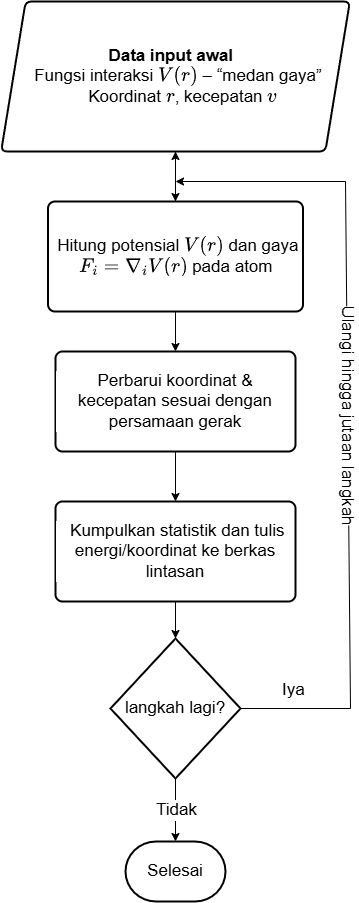

The diagram above was exported from draw.io. Its source (the exported page's mxGraphModel, read from the mxfile embedded in the PNG):
<mxGraphModel dx="1226" dy="675" grid="1" gridSize="10" guides="1" tooltips="1" connect="1" arrows="1" fold="1" page="1" pageScale="1" pageWidth="1169" pageHeight="827" background="none" math="1" shadow="0" adaptiveColors="auto">
  <root>
    <mxCell id="0" />
    <mxCell id="1" parent="0" />
    <mxCell id="1gtc3GDN5IDxIhM44q41-58" value="&lt;div&gt;&lt;b&gt;&lt;font&gt;Data input awal&amp;nbsp;&amp;nbsp;&lt;/font&gt;&lt;/b&gt;&lt;/div&gt;&lt;div&gt;&lt;font&gt;&lt;b&gt;&amp;nbsp; &amp;nbsp;&lt;/b&gt;Fungsi interaksi &lt;svg style=&quot;vertical-align: -0.566ex;&quot; xmlns:xlink=&quot;http://www.w3.org/1999/xlink&quot; viewBox=&quot;0 -750 1998 1000&quot; role=&quot;img&quot; height=&quot;2.262ex&quot; width=&quot;4.52ex&quot; xmlns=&quot;http://www.w3.org/2000/svg&quot;&gt;&lt;defs&gt;&lt;path d=&quot;M52 648Q52 670 65 683H76Q118 680 181 680Q299 680 320 683H330Q336 677 336 674T334 656Q329 641 325 637H304Q282 635 274 635Q245 630 242 620Q242 618 271 369T301 118L374 235Q447 352 520 471T595 594Q599 601 599 609Q599 633 555 637Q537 637 537 648Q537 649 539 661Q542 675 545 679T558 683Q560 683 570 683T604 682T668 681Q737 681 755 683H762Q769 676 769 672Q769 655 760 640Q757 637 743 637Q730 636 719 635T698 630T682 623T670 615T660 608T652 599T645 592L452 282Q272 -9 266 -16Q263 -18 259 -21L241 -22H234Q216 -22 216 -15Q213 -9 177 305Q139 623 138 626Q133 637 76 637H59Q52 642 52 648Z&quot; id=&quot;MJX-14-TEX-I-1D449&quot;&gt;&lt;/path&gt;&lt;path d=&quot;M94 250Q94 319 104 381T127 488T164 576T202 643T244 695T277 729T302 750H315H319Q333 750 333 741Q333 738 316 720T275 667T226 581T184 443T167 250T184 58T225 -81T274 -167T316 -220T333 -241Q333 -250 318 -250H315H302L274 -226Q180 -141 137 -14T94 250Z&quot; id=&quot;MJX-14-TEX-N-28&quot;&gt;&lt;/path&gt;&lt;path d=&quot;M21 287Q22 290 23 295T28 317T38 348T53 381T73 411T99 433T132 442Q161 442 183 430T214 408T225 388Q227 382 228 382T236 389Q284 441 347 441H350Q398 441 422 400Q430 381 430 363Q430 333 417 315T391 292T366 288Q346 288 334 299T322 328Q322 376 378 392Q356 405 342 405Q286 405 239 331Q229 315 224 298T190 165Q156 25 151 16Q138 -11 108 -11Q95 -11 87 -5T76 7T74 17Q74 30 114 189T154 366Q154 405 128 405Q107 405 92 377T68 316T57 280Q55 278 41 278H27Q21 284 21 287Z&quot; id=&quot;MJX-14-TEX-I-1D45F&quot;&gt;&lt;/path&gt;&lt;path d=&quot;M60 749L64 750Q69 750 74 750H86L114 726Q208 641 251 514T294 250Q294 182 284 119T261 12T224 -76T186 -143T145 -194T113 -227T90 -246Q87 -249 86 -250H74Q66 -250 63 -250T58 -247T55 -238Q56 -237 66 -225Q221 -64 221 250T66 725Q56 737 55 738Q55 746 60 749Z&quot; id=&quot;MJX-14-TEX-N-29&quot;&gt;&lt;/path&gt;&lt;/defs&gt;&lt;g transform=&quot;scale(1,-1)&quot; stroke-width=&quot;0&quot; fill=&quot;currentColor&quot; stroke=&quot;currentColor&quot;&gt;&lt;g data-mml-node=&quot;math&quot;&gt;&lt;g data-mml-node=&quot;mi&quot;&gt;&lt;use xlink:href=&quot;#MJX-14-TEX-I-1D449&quot; data-c=&quot;1D449&quot;&gt;&lt;/use&gt;&lt;/g&gt;&lt;g transform=&quot;translate(769,0)&quot; data-mml-node=&quot;mo&quot;&gt;&lt;use xlink:href=&quot;#MJX-14-TEX-N-28&quot; data-c=&quot;28&quot;&gt;&lt;/use&gt;&lt;/g&gt;&lt;g transform=&quot;translate(1158,0)&quot; data-mml-node=&quot;mi&quot;&gt;&lt;use xlink:href=&quot;#MJX-14-TEX-I-1D45F&quot; data-c=&quot;1D45F&quot;&gt;&lt;/use&gt;&lt;/g&gt;&lt;g transform=&quot;translate(1609,0)&quot; data-mml-node=&quot;mo&quot;&gt;&lt;use xlink:href=&quot;#MJX-14-TEX-N-29&quot; data-c=&quot;29&quot;&gt;&lt;/use&gt;&lt;/g&gt;&lt;/g&gt;&lt;/g&gt;&lt;/svg&gt; – “medan gaya”&amp;nbsp;&amp;nbsp;&lt;/font&gt;&lt;/div&gt;&lt;div&gt;&lt;font&gt;&amp;nbsp; &amp;nbsp;Koordinat &lt;svg style=&quot;vertical-align: -0.025ex;&quot; xmlns:xlink=&quot;http://www.w3.org/1999/xlink&quot; viewBox=&quot;0 -442 451 453&quot; role=&quot;img&quot; height=&quot;1.025ex&quot; width=&quot;1.02ex&quot; xmlns=&quot;http://www.w3.org/2000/svg&quot;&gt;&lt;defs&gt;&lt;path d=&quot;M21 287Q22 290 23 295T28 317T38 348T53 381T73 411T99 433T132 442Q161 442 183 430T214 408T225 388Q227 382 228 382T236 389Q284 441 347 441H350Q398 441 422 400Q430 381 430 363Q430 333 417 315T391 292T366 288Q346 288 334 299T322 328Q322 376 378 392Q356 405 342 405Q286 405 239 331Q229 315 224 298T190 165Q156 25 151 16Q138 -11 108 -11Q95 -11 87 -5T76 7T74 17Q74 30 114 189T154 366Q154 405 128 405Q107 405 92 377T68 316T57 280Q55 278 41 278H27Q21 284 21 287Z&quot; id=&quot;MJX-15-TEX-I-1D45F&quot;&gt;&lt;/path&gt;&lt;/defs&gt;&lt;g transform=&quot;scale(1,-1)&quot; stroke-width=&quot;0&quot; fill=&quot;currentColor&quot; stroke=&quot;currentColor&quot;&gt;&lt;g data-mml-node=&quot;math&quot;&gt;&lt;g data-mml-node=&quot;mi&quot;&gt;&lt;use xlink:href=&quot;#MJX-15-TEX-I-1D45F&quot; data-c=&quot;1D45F&quot;&gt;&lt;/use&gt;&lt;/g&gt;&lt;/g&gt;&lt;/g&gt;&lt;/svg&gt;, kecepatan &lt;/font&gt;&lt;svg style=&quot;vertical-align: -0.025ex;&quot; xmlns:xlink=&quot;http://www.w3.org/1999/xlink&quot; viewBox=&quot;0 -443 485 454&quot; role=&quot;img&quot; height=&quot;1.027ex&quot; width=&quot;1.097ex&quot; xmlns=&quot;http://www.w3.org/2000/svg&quot;&gt;&lt;defs&gt;&lt;path d=&quot;M173 380Q173 405 154 405Q130 405 104 376T61 287Q60 286 59 284T58 281T56 279T53 278T49 278T41 278H27Q21 284 21 287Q21 294 29 316T53 368T97 419T160 441Q202 441 225 417T249 361Q249 344 246 335Q246 329 231 291T200 202T182 113Q182 86 187 69Q200 26 250 26Q287 26 319 60T369 139T398 222T409 277Q409 300 401 317T383 343T365 361T357 383Q357 405 376 424T417 443Q436 443 451 425T467 367Q467 340 455 284T418 159T347 40T241 -11Q177 -11 139 22Q102 54 102 117Q102 148 110 181T151 298Q173 362 173 380Z&quot; id=&quot;MJX-16-TEX-I-1D463&quot;&gt;&lt;/path&gt;&lt;/defs&gt;&lt;g transform=&quot;scale(1,-1)&quot; stroke-width=&quot;0&quot; fill=&quot;currentColor&quot; stroke=&quot;currentColor&quot;&gt;&lt;g data-mml-node=&quot;math&quot;&gt;&lt;g data-mml-node=&quot;mi&quot;&gt;&lt;use xlink:href=&quot;#MJX-16-TEX-I-1D463&quot; data-c=&quot;1D463&quot;&gt;&lt;/use&gt;&lt;/g&gt;&lt;/g&gt;&lt;/g&gt;&lt;/svg&gt;&lt;/div&gt;" style="shape=parallelogram;html=1;strokeWidth=2;perimeter=parallelogramPerimeter;whiteSpace=wrap;rounded=1;arcSize=12;size=0.0703125;fontSize=17;labelBackgroundColor=#FFFFFF;" parent="1" vertex="1">
      <mxGeometry x="460.62" y="50" width="348.75" height="150" as="geometry" />
    </mxCell>
    <mxCell id="bcv8oy79iBshhs_kVbLP-1" value="" style="edgeStyle=orthogonalEdgeStyle;rounded=0;orthogonalLoop=1;jettySize=auto;html=1;labelBackgroundColor=#FFFFFF;fontColor=light-dark(#000000,#FFFFFF);" edge="1" parent="1" source="1gtc3GDN5IDxIhM44q41-59" target="1gtc3GDN5IDxIhM44q41-58">
      <mxGeometry relative="1" as="geometry" />
    </mxCell>
    <mxCell id="1gtc3GDN5IDxIhM44q41-59" value="&amp;nbsp;Hitung potensial &lt;svg style=&quot;vertical-align: -0.566ex;&quot; xmlns:xlink=&quot;http://www.w3.org/1999/xlink&quot; viewBox=&quot;0 -750 1998 1000&quot; role=&quot;img&quot; height=&quot;2.262ex&quot; width=&quot;4.52ex&quot; xmlns=&quot;http://www.w3.org/2000/svg&quot;&gt;&lt;defs&gt;&lt;path d=&quot;M52 648Q52 670 65 683H76Q118 680 181 680Q299 680 320 683H330Q336 677 336 674T334 656Q329 641 325 637H304Q282 635 274 635Q245 630 242 620Q242 618 271 369T301 118L374 235Q447 352 520 471T595 594Q599 601 599 609Q599 633 555 637Q537 637 537 648Q537 649 539 661Q542 675 545 679T558 683Q560 683 570 683T604 682T668 681Q737 681 755 683H762Q769 676 769 672Q769 655 760 640Q757 637 743 637Q730 636 719 635T698 630T682 623T670 615T660 608T652 599T645 592L452 282Q272 -9 266 -16Q263 -18 259 -21L241 -22H234Q216 -22 216 -15Q213 -9 177 305Q139 623 138 626Q133 637 76 637H59Q52 642 52 648Z&quot; id=&quot;MJX-19-TEX-I-1D449&quot;&gt;&lt;/path&gt;&lt;path d=&quot;M94 250Q94 319 104 381T127 488T164 576T202 643T244 695T277 729T302 750H315H319Q333 750 333 741Q333 738 316 720T275 667T226 581T184 443T167 250T184 58T225 -81T274 -167T316 -220T333 -241Q333 -250 318 -250H315H302L274 -226Q180 -141 137 -14T94 250Z&quot; id=&quot;MJX-19-TEX-N-28&quot;&gt;&lt;/path&gt;&lt;path d=&quot;M21 287Q22 290 23 295T28 317T38 348T53 381T73 411T99 433T132 442Q161 442 183 430T214 408T225 388Q227 382 228 382T236 389Q284 441 347 441H350Q398 441 422 400Q430 381 430 363Q430 333 417 315T391 292T366 288Q346 288 334 299T322 328Q322 376 378 392Q356 405 342 405Q286 405 239 331Q229 315 224 298T190 165Q156 25 151 16Q138 -11 108 -11Q95 -11 87 -5T76 7T74 17Q74 30 114 189T154 366Q154 405 128 405Q107 405 92 377T68 316T57 280Q55 278 41 278H27Q21 284 21 287Z&quot; id=&quot;MJX-19-TEX-I-1D45F&quot;&gt;&lt;/path&gt;&lt;path d=&quot;M60 749L64 750Q69 750 74 750H86L114 726Q208 641 251 514T294 250Q294 182 284 119T261 12T224 -76T186 -143T145 -194T113 -227T90 -246Q87 -249 86 -250H74Q66 -250 63 -250T58 -247T55 -238Q56 -237 66 -225Q221 -64 221 250T66 725Q56 737 55 738Q55 746 60 749Z&quot; id=&quot;MJX-19-TEX-N-29&quot;&gt;&lt;/path&gt;&lt;/defs&gt;&lt;g transform=&quot;scale(1,-1)&quot; stroke-width=&quot;0&quot; fill=&quot;currentColor&quot; stroke=&quot;currentColor&quot;&gt;&lt;g data-mml-node=&quot;math&quot;&gt;&lt;g data-mml-node=&quot;mi&quot;&gt;&lt;use xlink:href=&quot;#MJX-19-TEX-I-1D449&quot; data-c=&quot;1D449&quot;&gt;&lt;/use&gt;&lt;/g&gt;&lt;g transform=&quot;translate(769,0)&quot; data-mml-node=&quot;mo&quot;&gt;&lt;use xlink:href=&quot;#MJX-19-TEX-N-28&quot; data-c=&quot;28&quot;&gt;&lt;/use&gt;&lt;/g&gt;&lt;g transform=&quot;translate(1158,0)&quot; data-mml-node=&quot;mi&quot;&gt;&lt;use xlink:href=&quot;#MJX-19-TEX-I-1D45F&quot; data-c=&quot;1D45F&quot;&gt;&lt;/use&gt;&lt;/g&gt;&lt;g transform=&quot;translate(1609,0)&quot; data-mml-node=&quot;mo&quot;&gt;&lt;use xlink:href=&quot;#MJX-19-TEX-N-29&quot; data-c=&quot;29&quot;&gt;&lt;/use&gt;&lt;/g&gt;&lt;/g&gt;&lt;/g&gt;&lt;/svg&gt; dan gaya &lt;svg style=&quot;vertical-align: -0.566ex;&quot; xmlns:xlink=&quot;http://www.w3.org/1999/xlink&quot; viewBox=&quot;0 -750 5461.5 1000&quot; role=&quot;img&quot; height=&quot;2.262ex&quot; width=&quot;12.356ex&quot; xmlns=&quot;http://www.w3.org/2000/svg&quot;&gt;&lt;defs&gt;&lt;path d=&quot;M48 1Q31 1 31 11Q31 13 34 25Q38 41 42 43T65 46Q92 46 125 49Q139 52 144 61Q146 66 215 342T285 622Q285 629 281 629Q273 632 228 634H197Q191 640 191 642T193 659Q197 676 203 680H742Q749 676 749 669Q749 664 736 557T722 447Q720 440 702 440H690Q683 445 683 453Q683 454 686 477T689 530Q689 560 682 579T663 610T626 626T575 633T503 634H480Q398 633 393 631Q388 629 386 623Q385 622 352 492L320 363H375Q378 363 398 363T426 364T448 367T472 374T489 386Q502 398 511 419T524 457T529 475Q532 480 548 480H560Q567 475 567 470Q567 467 536 339T502 207Q500 200 482 200H470Q463 206 463 212Q463 215 468 234T473 274Q473 303 453 310T364 317H309L277 190Q245 66 245 60Q245 46 334 46H359Q365 40 365 39T363 19Q359 6 353 0H336Q295 2 185 2Q120 2 86 2T48 1Z&quot; id=&quot;MJX-20-TEX-I-1D439&quot;&gt;&lt;/path&gt;&lt;path d=&quot;M184 600Q184 624 203 642T247 661Q265 661 277 649T290 619Q290 596 270 577T226 557Q211 557 198 567T184 600ZM21 287Q21 295 30 318T54 369T98 420T158 442Q197 442 223 419T250 357Q250 340 236 301T196 196T154 83Q149 61 149 51Q149 26 166 26Q175 26 185 29T208 43T235 78T260 137Q263 149 265 151T282 153Q302 153 302 143Q302 135 293 112T268 61T223 11T161 -11Q129 -11 102 10T74 74Q74 91 79 106T122 220Q160 321 166 341T173 380Q173 404 156 404H154Q124 404 99 371T61 287Q60 286 59 284T58 281T56 279T53 278T49 278T41 278H27Q21 284 21 287Z&quot; id=&quot;MJX-20-TEX-I-1D456&quot;&gt;&lt;/path&gt;&lt;path d=&quot;M56 347Q56 360 70 367H707Q722 359 722 347Q722 336 708 328L390 327H72Q56 332 56 347ZM56 153Q56 168 72 173H708Q722 163 722 153Q722 140 707 133H70Q56 140 56 153Z&quot; id=&quot;MJX-20-TEX-N-3D&quot;&gt;&lt;/path&gt;&lt;path d=&quot;M46 676Q46 679 51 683H781Q786 679 786 676Q786 674 617 326T444 -26Q439 -33 416 -33T388 -26Q385 -22 216 326T46 676ZM697 596Q697 597 445 597T193 596Q195 591 319 336T445 80L697 596Z&quot; id=&quot;MJX-20-TEX-N-2207&quot;&gt;&lt;/path&gt;&lt;path d=&quot;M52 648Q52 670 65 683H76Q118 680 181 680Q299 680 320 683H330Q336 677 336 674T334 656Q329 641 325 637H304Q282 635 274 635Q245 630 242 620Q242 618 271 369T301 118L374 235Q447 352 520 471T595 594Q599 601 599 609Q599 633 555 637Q537 637 537 648Q537 649 539 661Q542 675 545 679T558 683Q560 683 570 683T604 682T668 681Q737 681 755 683H762Q769 676 769 672Q769 655 760 640Q757 637 743 637Q730 636 719 635T698 630T682 623T670 615T660 608T652 599T645 592L452 282Q272 -9 266 -16Q263 -18 259 -21L241 -22H234Q216 -22 216 -15Q213 -9 177 305Q139 623 138 626Q133 637 76 637H59Q52 642 52 648Z&quot; id=&quot;MJX-20-TEX-I-1D449&quot;&gt;&lt;/path&gt;&lt;path d=&quot;M94 250Q94 319 104 381T127 488T164 576T202 643T244 695T277 729T302 750H315H319Q333 750 333 741Q333 738 316 720T275 667T226 581T184 443T167 250T184 58T225 -81T274 -167T316 -220T333 -241Q333 -250 318 -250H315H302L274 -226Q180 -141 137 -14T94 250Z&quot; id=&quot;MJX-20-TEX-N-28&quot;&gt;&lt;/path&gt;&lt;path d=&quot;M21 287Q22 290 23 295T28 317T38 348T53 381T73 411T99 433T132 442Q161 442 183 430T214 408T225 388Q227 382 228 382T236 389Q284 441 347 441H350Q398 441 422 400Q430 381 430 363Q430 333 417 315T391 292T366 288Q346 288 334 299T322 328Q322 376 378 392Q356 405 342 405Q286 405 239 331Q229 315 224 298T190 165Q156 25 151 16Q138 -11 108 -11Q95 -11 87 -5T76 7T74 17Q74 30 114 189T154 366Q154 405 128 405Q107 405 92 377T68 316T57 280Q55 278 41 278H27Q21 284 21 287Z&quot; id=&quot;MJX-20-TEX-I-1D45F&quot;&gt;&lt;/path&gt;&lt;path d=&quot;M60 749L64 750Q69 750 74 750H86L114 726Q208 641 251 514T294 250Q294 182 284 119T261 12T224 -76T186 -143T145 -194T113 -227T90 -246Q87 -249 86 -250H74Q66 -250 63 -250T58 -247T55 -238Q56 -237 66 -225Q221 -64 221 250T66 725Q56 737 55 738Q55 746 60 749Z&quot; id=&quot;MJX-20-TEX-N-29&quot;&gt;&lt;/path&gt;&lt;/defs&gt;&lt;g transform=&quot;scale(1,-1)&quot; stroke-width=&quot;0&quot; fill=&quot;currentColor&quot; stroke=&quot;currentColor&quot;&gt;&lt;g data-mml-node=&quot;math&quot;&gt;&lt;g data-mml-node=&quot;msub&quot;&gt;&lt;g data-mml-node=&quot;mi&quot;&gt;&lt;use xlink:href=&quot;#MJX-20-TEX-I-1D439&quot; data-c=&quot;1D439&quot;&gt;&lt;/use&gt;&lt;/g&gt;&lt;g transform=&quot;translate(676,-150) scale(0.707)&quot; data-mml-node=&quot;mi&quot;&gt;&lt;use xlink:href=&quot;#MJX-20-TEX-I-1D456&quot; data-c=&quot;1D456&quot;&gt;&lt;/use&gt;&lt;/g&gt;&lt;/g&gt;&lt;g transform=&quot;translate(1247.7,0)&quot; data-mml-node=&quot;mo&quot;&gt;&lt;use xlink:href=&quot;#MJX-20-TEX-N-3D&quot; data-c=&quot;3D&quot;&gt;&lt;/use&gt;&lt;/g&gt;&lt;g transform=&quot;translate(2303.5,0)&quot; data-mml-node=&quot;msub&quot;&gt;&lt;g data-mml-node=&quot;mi&quot;&gt;&lt;use xlink:href=&quot;#MJX-20-TEX-N-2207&quot; data-c=&quot;2207&quot;&gt;&lt;/use&gt;&lt;/g&gt;&lt;g transform=&quot;translate(866,-150) scale(0.707)&quot; data-mml-node=&quot;mi&quot;&gt;&lt;use xlink:href=&quot;#MJX-20-TEX-I-1D456&quot; data-c=&quot;1D456&quot;&gt;&lt;/use&gt;&lt;/g&gt;&lt;/g&gt;&lt;g transform=&quot;translate(3463.5,0)&quot; data-mml-node=&quot;mi&quot;&gt;&lt;use xlink:href=&quot;#MJX-20-TEX-I-1D449&quot; data-c=&quot;1D449&quot;&gt;&lt;/use&gt;&lt;/g&gt;&lt;g transform=&quot;translate(4232.5,0)&quot; data-mml-node=&quot;mo&quot;&gt;&lt;use xlink:href=&quot;#MJX-20-TEX-N-28&quot; data-c=&quot;28&quot;&gt;&lt;/use&gt;&lt;/g&gt;&lt;g transform=&quot;translate(4621.5,0)&quot; data-mml-node=&quot;mi&quot;&gt;&lt;use xlink:href=&quot;#MJX-20-TEX-I-1D45F&quot; data-c=&quot;1D45F&quot;&gt;&lt;/use&gt;&lt;/g&gt;&lt;g transform=&quot;translate(5072.5,0)&quot; data-mml-node=&quot;mo&quot;&gt;&lt;use xlink:href=&quot;#MJX-20-TEX-N-29&quot; data-c=&quot;29&quot;&gt;&lt;/use&gt;&lt;/g&gt;&lt;/g&gt;&lt;/g&gt;&lt;/svg&gt; pada atom" style="rounded=1;whiteSpace=wrap;html=1;absoluteArcSize=1;arcSize=14;strokeWidth=2;fontSize=17;labelBackgroundColor=#FFFFFF;fontColor=light-dark(#000000,#FFFFFF);" parent="1" vertex="1">
      <mxGeometry x="507.5" y="250" width="255" height="110" as="geometry" />
    </mxCell>
    <mxCell id="1gtc3GDN5IDxIhM44q41-60" value="Perbarui koordinat &amp;amp; kecepatan sesuai dengan persamaan gerak" style="rounded=1;whiteSpace=wrap;html=1;absoluteArcSize=1;arcSize=14;strokeWidth=2;fontSize=17;labelBackgroundColor=#FFFFFF;fontColor=light-dark(#000000,#FFFFFF);" parent="1" vertex="1">
      <mxGeometry x="515" y="400" width="240" height="100" as="geometry" />
    </mxCell>
    <mxCell id="1gtc3GDN5IDxIhM44q41-61" value="&amp;nbsp;Kumpulkan statistik dan tulis energi/koordinat ke berkas lintasan" style="rounded=1;whiteSpace=wrap;html=1;absoluteArcSize=1;arcSize=14;strokeWidth=2;fontSize=17;labelBackgroundColor=#FFFFFF;fontColor=light-dark(#000000,#FFFFFF);" parent="1" vertex="1">
      <mxGeometry x="515" y="550" width="240" height="100" as="geometry" />
    </mxCell>
    <mxCell id="1gtc3GDN5IDxIhM44q41-62" value="langkah lagi?" style="strokeWidth=2;html=1;shape=mxgraph.flowchart.decision;whiteSpace=wrap;fontSize=17;labelBackgroundColor=#FFFFFF;fontColor=light-dark(#000000,#FFFFFF);" parent="1" vertex="1">
      <mxGeometry x="570" y="687" width="130" height="140" as="geometry" />
    </mxCell>
    <mxCell id="1gtc3GDN5IDxIhM44q41-65" value="" style="endArrow=classic;html=1;rounded=0;entryX=0.5;entryY=0;entryDx=0;entryDy=0;exitX=0.5;exitY=1;exitDx=0;exitDy=0;fontSize=17;labelBackgroundColor=#FFFFFF;fontColor=light-dark(#000000,#FFFFFF);" parent="1" source="1gtc3GDN5IDxIhM44q41-58" target="1gtc3GDN5IDxIhM44q41-59" edge="1">
      <mxGeometry width="50" height="50" relative="1" as="geometry">
        <mxPoint x="585" y="250" as="sourcePoint" />
        <mxPoint x="635" y="200" as="targetPoint" />
      </mxGeometry>
    </mxCell>
    <mxCell id="1gtc3GDN5IDxIhM44q41-66" value="" style="endArrow=classic;html=1;rounded=0;exitX=0.5;exitY=1;exitDx=0;exitDy=0;entryX=0.5;entryY=0;entryDx=0;entryDy=0;fontSize=17;labelBackgroundColor=#FFFFFF;fontColor=light-dark(#000000,#FFFFFF);" parent="1" source="1gtc3GDN5IDxIhM44q41-59" target="1gtc3GDN5IDxIhM44q41-60" edge="1">
      <mxGeometry width="50" height="50" relative="1" as="geometry">
        <mxPoint x="595" y="480" as="sourcePoint" />
        <mxPoint x="645" y="430" as="targetPoint" />
      </mxGeometry>
    </mxCell>
    <mxCell id="1gtc3GDN5IDxIhM44q41-67" value="" style="endArrow=classic;html=1;rounded=0;exitX=0.5;exitY=1;exitDx=0;exitDy=0;entryX=0.5;entryY=0;entryDx=0;entryDy=0;fontSize=17;labelBackgroundColor=#FFFFFF;fontColor=light-dark(#000000,#FFFFFF);" parent="1" source="1gtc3GDN5IDxIhM44q41-60" target="1gtc3GDN5IDxIhM44q41-61" edge="1">
      <mxGeometry width="50" height="50" relative="1" as="geometry">
        <mxPoint x="595" y="660" as="sourcePoint" />
        <mxPoint x="645" y="610" as="targetPoint" />
      </mxGeometry>
    </mxCell>
    <mxCell id="1gtc3GDN5IDxIhM44q41-68" value="" style="endArrow=classic;html=1;rounded=0;exitX=0.5;exitY=1;exitDx=0;exitDy=0;entryX=0.5;entryY=0;entryDx=0;entryDy=0;entryPerimeter=0;fontSize=17;labelBackgroundColor=#FFFFFF;fontColor=light-dark(#000000,#FFFFFF);" parent="1" source="1gtc3GDN5IDxIhM44q41-61" target="1gtc3GDN5IDxIhM44q41-62" edge="1">
      <mxGeometry width="50" height="50" relative="1" as="geometry">
        <mxPoint x="595" y="850" as="sourcePoint" />
        <mxPoint x="635" y="800" as="targetPoint" />
      </mxGeometry>
    </mxCell>
    <mxCell id="1gtc3GDN5IDxIhM44q41-69" value="Selesai" style="strokeWidth=2;html=1;shape=mxgraph.flowchart.terminator;whiteSpace=wrap;fontSize=17;labelBackgroundColor=#FFFFFF;fontColor=light-dark(#000000,#FFFFFF);" parent="1" vertex="1">
      <mxGeometry x="585" y="890" width="100" height="60" as="geometry" />
    </mxCell>
    <mxCell id="1gtc3GDN5IDxIhM44q41-71" value="" style="endArrow=classic;html=1;rounded=0;exitX=0.5;exitY=1;exitDx=0;exitDy=0;exitPerimeter=0;entryX=0.5;entryY=0;entryDx=0;entryDy=0;entryPerimeter=0;fontSize=17;labelBackgroundColor=#FFFFFF;fontColor=light-dark(#000000,#FFFFFF);" parent="1" source="1gtc3GDN5IDxIhM44q41-62" target="1gtc3GDN5IDxIhM44q41-69" edge="1">
      <mxGeometry relative="1" as="geometry">
        <mxPoint x="565" y="910" as="sourcePoint" />
        <mxPoint x="665" y="910" as="targetPoint" />
      </mxGeometry>
    </mxCell>
    <mxCell id="1gtc3GDN5IDxIhM44q41-72" value="Tidak" style="edgeLabel;resizable=0;html=1;;align=center;verticalAlign=middle;fontSize=17;labelBackgroundColor=#FFFFFF;fontColor=light-dark(#000000,#FFFFFF);" parent="1gtc3GDN5IDxIhM44q41-71" connectable="0" vertex="1">
      <mxGeometry relative="1" as="geometry" />
    </mxCell>
    <mxCell id="1gtc3GDN5IDxIhM44q41-75" value="" style="endArrow=classic;html=1;rounded=0;fontSize=17;exitX=1;exitY=0.5;exitDx=0;exitDy=0;exitPerimeter=0;labelBackgroundColor=#FFFFFF;fontColor=light-dark(#000000,#FFFFFF);" parent="1" edge="1" source="1gtc3GDN5IDxIhM44q41-62">
      <mxGeometry relative="1" as="geometry">
        <mxPoint x="700" y="886.47" as="sourcePoint" />
        <mxPoint x="635" y="230" as="targetPoint" />
        <Array as="points">
          <mxPoint x="810" y="757" />
          <mxPoint x="805" y="230" />
        </Array>
      </mxGeometry>
    </mxCell>
    <mxCell id="1gtc3GDN5IDxIhM44q41-76" value="Ulangi hingga jutaan langkah" style="edgeLabel;resizable=0;html=1;;align=center;verticalAlign=middle;rotation=90;fontSize=17;labelBackgroundColor=#FFFFFF;fontColor=light-dark(#000000,#FFFFFF);" parent="1gtc3GDN5IDxIhM44q41-75" connectable="0" vertex="1">
      <mxGeometry relative="1" as="geometry" />
    </mxCell>
    <mxCell id="1gtc3GDN5IDxIhM44q41-77" value="Iya" style="edgeLabel;resizable=0;html=1;;align=left;verticalAlign=bottom;fontSize=17;labelBackgroundColor=#FFFFFF;fontColor=light-dark(#000000,#FFFFFF);" parent="1gtc3GDN5IDxIhM44q41-75" connectable="0" vertex="1">
      <mxGeometry x="-1" relative="1" as="geometry">
        <mxPoint x="40" y="-7" as="offset" />
      </mxGeometry>
    </mxCell>
  </root>
</mxGraphModel>